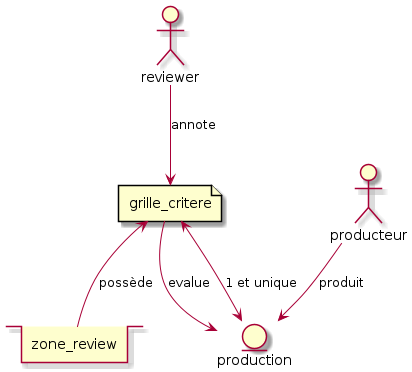

The diagram above was rendered by PlantUML. Its source (embedded in the PNG):
@startuml

actor reviewer
actor producteur

stack zone_review
file grille_critere
entity production

producteur --> production : produit
reviewer --> grille_critere : annote
grille_critere --> production : evalue
grille_critere <--> production : 1 et unique
grille_critere <-- zone_review : possède


@enduml